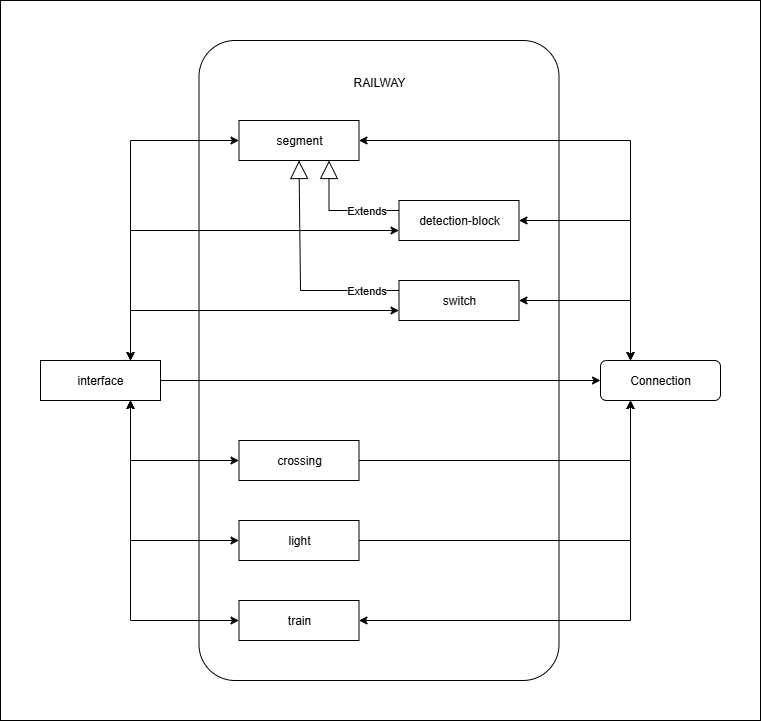

The diagram above was exported from draw.io. Its source (the exported page's mxGraphModel, read from the mxfile embedded in the PNG):
<mxGraphModel dx="1410" dy="843" grid="1" gridSize="10" guides="1" tooltips="1" connect="1" arrows="1" fold="1" page="1" pageScale="1" pageWidth="827" pageHeight="1169" math="0" shadow="0">
  <root>
    <mxCell id="0" />
    <mxCell id="1" parent="0" />
    <mxCell id="ukBYVvb6VeLYnfk-ibtZ-31" value="" style="rounded=0;whiteSpace=wrap;html=1;" parent="1" vertex="1">
      <mxGeometry width="760" height="720" as="geometry" />
    </mxCell>
    <mxCell id="ukBYVvb6VeLYnfk-ibtZ-1" value="interface" style="rounded=0;whiteSpace=wrap;html=1;" parent="1" vertex="1">
      <mxGeometry x="40" y="360" width="120" height="40" as="geometry" />
    </mxCell>
    <mxCell id="ukBYVvb6VeLYnfk-ibtZ-2" value="" style="rounded=1;whiteSpace=wrap;html=1;arcSize=10;" parent="1" vertex="1">
      <mxGeometry x="198.5" y="40" width="360" height="640" as="geometry" />
    </mxCell>
    <mxCell id="ukBYVvb6VeLYnfk-ibtZ-3" value="segment" style="rounded=0;whiteSpace=wrap;html=1;" parent="1" vertex="1">
      <mxGeometry x="238.5" y="120" width="120" height="40" as="geometry" />
    </mxCell>
    <mxCell id="ukBYVvb6VeLYnfk-ibtZ-4" value="detection-block" style="rounded=0;whiteSpace=wrap;html=1;" parent="1" vertex="1">
      <mxGeometry x="398.5" y="200" width="120" height="40" as="geometry" />
    </mxCell>
    <mxCell id="ukBYVvb6VeLYnfk-ibtZ-5" value="switch" style="rounded=0;whiteSpace=wrap;html=1;" parent="1" vertex="1">
      <mxGeometry x="398.5" y="280" width="120" height="40" as="geometry" />
    </mxCell>
    <mxCell id="ukBYVvb6VeLYnfk-ibtZ-6" value="crossing" style="rounded=0;whiteSpace=wrap;html=1;" parent="1" vertex="1">
      <mxGeometry x="238.5" y="440" width="120" height="40" as="geometry" />
    </mxCell>
    <mxCell id="ukBYVvb6VeLYnfk-ibtZ-7" value="light" style="rounded=0;whiteSpace=wrap;html=1;" parent="1" vertex="1">
      <mxGeometry x="238.5" y="520" width="120" height="40" as="geometry" />
    </mxCell>
    <mxCell id="ukBYVvb6VeLYnfk-ibtZ-8" value="train" style="rounded=0;whiteSpace=wrap;html=1;" parent="1" vertex="1">
      <mxGeometry x="238.5" y="600" width="120" height="40" as="geometry" />
    </mxCell>
    <mxCell id="ukBYVvb6VeLYnfk-ibtZ-9" value="Connection" style="rounded=1;whiteSpace=wrap;html=1;" parent="1" vertex="1">
      <mxGeometry x="600" y="360" width="120" height="40" as="geometry" />
    </mxCell>
    <mxCell id="ukBYVvb6VeLYnfk-ibtZ-13" value="" style="endArrow=classic;startArrow=classic;html=1;rounded=0;entryX=0.25;entryY=0;entryDx=0;entryDy=0;" parent="1" source="ukBYVvb6VeLYnfk-ibtZ-3" target="ukBYVvb6VeLYnfk-ibtZ-9" edge="1">
      <mxGeometry width="50" height="50" relative="1" as="geometry">
        <mxPoint x="230" y="320" as="sourcePoint" />
        <mxPoint x="280" y="270" as="targetPoint" />
        <Array as="points">
          <mxPoint x="630" y="140" />
        </Array>
      </mxGeometry>
    </mxCell>
    <mxCell id="ukBYVvb6VeLYnfk-ibtZ-14" value="" style="endArrow=classic;startArrow=classic;html=1;rounded=0;entryX=0.25;entryY=0;entryDx=0;entryDy=0;" parent="1" source="ukBYVvb6VeLYnfk-ibtZ-4" target="ukBYVvb6VeLYnfk-ibtZ-9" edge="1">
      <mxGeometry width="50" height="50" relative="1" as="geometry">
        <mxPoint x="230" y="320" as="sourcePoint" />
        <mxPoint x="640" y="360" as="targetPoint" />
        <Array as="points">
          <mxPoint x="630" y="220" />
        </Array>
      </mxGeometry>
    </mxCell>
    <mxCell id="ukBYVvb6VeLYnfk-ibtZ-15" value="" style="endArrow=classic;startArrow=classic;html=1;rounded=0;entryX=0.25;entryY=0;entryDx=0;entryDy=0;" parent="1" source="ukBYVvb6VeLYnfk-ibtZ-5" target="ukBYVvb6VeLYnfk-ibtZ-9" edge="1">
      <mxGeometry width="50" height="50" relative="1" as="geometry">
        <mxPoint x="230" y="320" as="sourcePoint" />
        <mxPoint x="280" y="270" as="targetPoint" />
        <Array as="points">
          <mxPoint x="630" y="300" />
        </Array>
      </mxGeometry>
    </mxCell>
    <mxCell id="ukBYVvb6VeLYnfk-ibtZ-18" value="" style="endArrow=classic;startArrow=classic;html=1;rounded=0;exitX=1;exitY=0.5;exitDx=0;exitDy=0;entryX=0.25;entryY=1;entryDx=0;entryDy=0;" parent="1" source="ukBYVvb6VeLYnfk-ibtZ-8" target="ukBYVvb6VeLYnfk-ibtZ-9" edge="1">
      <mxGeometry width="50" height="50" relative="1" as="geometry">
        <mxPoint x="230" y="320" as="sourcePoint" />
        <mxPoint x="280" y="270" as="targetPoint" />
        <Array as="points">
          <mxPoint x="630" y="620" />
        </Array>
      </mxGeometry>
    </mxCell>
    <mxCell id="ukBYVvb6VeLYnfk-ibtZ-19" value="" style="endArrow=classic;startArrow=classic;html=1;rounded=0;exitX=0.75;exitY=0;exitDx=0;exitDy=0;" parent="1" source="ukBYVvb6VeLYnfk-ibtZ-1" target="ukBYVvb6VeLYnfk-ibtZ-3" edge="1">
      <mxGeometry width="50" height="50" relative="1" as="geometry">
        <mxPoint x="85" y="480" as="sourcePoint" />
        <mxPoint x="305" y="440" as="targetPoint" />
        <Array as="points">
          <mxPoint x="130" y="140" />
        </Array>
      </mxGeometry>
    </mxCell>
    <mxCell id="ukBYVvb6VeLYnfk-ibtZ-20" value="" style="endArrow=classic;html=1;rounded=0;" parent="1" source="ukBYVvb6VeLYnfk-ibtZ-1" target="ukBYVvb6VeLYnfk-ibtZ-9" edge="1">
      <mxGeometry width="50" height="50" relative="1" as="geometry">
        <mxPoint x="230" y="510" as="sourcePoint" />
        <mxPoint x="280" y="460" as="targetPoint" />
      </mxGeometry>
    </mxCell>
    <mxCell id="ukBYVvb6VeLYnfk-ibtZ-21" value="" style="endArrow=classic;startArrow=classic;html=1;rounded=0;entryX=0;entryY=0.75;entryDx=0;entryDy=0;exitX=0.75;exitY=0;exitDx=0;exitDy=0;" parent="1" source="ukBYVvb6VeLYnfk-ibtZ-1" target="ukBYVvb6VeLYnfk-ibtZ-5" edge="1">
      <mxGeometry width="50" height="50" relative="1" as="geometry">
        <mxPoint x="65" y="360" as="sourcePoint" />
        <mxPoint x="115" y="290" as="targetPoint" />
        <Array as="points">
          <mxPoint x="130" y="310" />
        </Array>
      </mxGeometry>
    </mxCell>
    <mxCell id="ukBYVvb6VeLYnfk-ibtZ-22" value="" style="endArrow=classic;startArrow=classic;html=1;rounded=0;entryX=0;entryY=0.75;entryDx=0;entryDy=0;exitX=0.75;exitY=0;exitDx=0;exitDy=0;" parent="1" source="ukBYVvb6VeLYnfk-ibtZ-1" target="ukBYVvb6VeLYnfk-ibtZ-4" edge="1">
      <mxGeometry width="50" height="50" relative="1" as="geometry">
        <mxPoint x="255" y="410" as="sourcePoint" />
        <mxPoint x="125" y="250" as="targetPoint" />
        <Array as="points">
          <mxPoint x="130" y="230" />
        </Array>
      </mxGeometry>
    </mxCell>
    <mxCell id="ukBYVvb6VeLYnfk-ibtZ-23" value="" style="endArrow=classic;startArrow=classic;html=1;rounded=0;exitX=0.75;exitY=1;exitDx=0;exitDy=0;" parent="1" source="ukBYVvb6VeLYnfk-ibtZ-1" target="ukBYVvb6VeLYnfk-ibtZ-6" edge="1">
      <mxGeometry width="50" height="50" relative="1" as="geometry">
        <mxPoint x="255" y="410" as="sourcePoint" />
        <mxPoint x="305" y="360" as="targetPoint" />
        <Array as="points">
          <mxPoint x="130" y="460" />
        </Array>
      </mxGeometry>
    </mxCell>
    <mxCell id="ukBYVvb6VeLYnfk-ibtZ-24" value="" style="endArrow=classic;startArrow=classic;html=1;rounded=0;exitX=0.75;exitY=1;exitDx=0;exitDy=0;" parent="1" source="ukBYVvb6VeLYnfk-ibtZ-1" target="ukBYVvb6VeLYnfk-ibtZ-7" edge="1">
      <mxGeometry width="50" height="50" relative="1" as="geometry">
        <mxPoint x="255" y="410" as="sourcePoint" />
        <mxPoint x="305" y="360" as="targetPoint" />
        <Array as="points">
          <mxPoint x="130" y="540" />
        </Array>
      </mxGeometry>
    </mxCell>
    <mxCell id="ukBYVvb6VeLYnfk-ibtZ-25" value="" style="endArrow=classic;startArrow=classic;html=1;rounded=0;exitX=0.75;exitY=1;exitDx=0;exitDy=0;" parent="1" source="ukBYVvb6VeLYnfk-ibtZ-1" target="ukBYVvb6VeLYnfk-ibtZ-8" edge="1">
      <mxGeometry width="50" height="50" relative="1" as="geometry">
        <mxPoint x="255" y="410" as="sourcePoint" />
        <mxPoint x="305" y="360" as="targetPoint" />
        <Array as="points">
          <mxPoint x="130" y="620" />
        </Array>
      </mxGeometry>
    </mxCell>
    <mxCell id="ukBYVvb6VeLYnfk-ibtZ-26" value="Extends" style="endArrow=block;endSize=16;endFill=0;html=1;rounded=0;exitX=0;exitY=0.25;exitDx=0;exitDy=0;entryX=0.5;entryY=1;entryDx=0;entryDy=0;" parent="1" source="ukBYVvb6VeLYnfk-ibtZ-5" target="ukBYVvb6VeLYnfk-ibtZ-3" edge="1">
      <mxGeometry x="-0.7131" width="160" relative="1" as="geometry">
        <mxPoint x="408.5" y="279.9999999999999" as="sourcePoint" />
        <mxPoint x="278.5" y="160" as="targetPoint" />
        <Array as="points">
          <mxPoint x="300" y="290" />
        </Array>
        <mxPoint as="offset" />
      </mxGeometry>
    </mxCell>
    <mxCell id="ukBYVvb6VeLYnfk-ibtZ-27" value="Extends" style="endArrow=block;endSize=16;endFill=0;html=1;rounded=0;exitX=0;exitY=0.25;exitDx=0;exitDy=0;entryX=0.75;entryY=1;entryDx=0;entryDy=0;" parent="1" source="ukBYVvb6VeLYnfk-ibtZ-4" target="ukBYVvb6VeLYnfk-ibtZ-3" edge="1">
      <mxGeometry x="-0.4417" width="160" relative="1" as="geometry">
        <mxPoint x="229.5" y="380" as="sourcePoint" />
        <mxPoint x="339.5" y="160" as="targetPoint" />
        <Array as="points">
          <mxPoint x="328.5" y="210" />
        </Array>
        <mxPoint as="offset" />
      </mxGeometry>
    </mxCell>
    <mxCell id="ukBYVvb6VeLYnfk-ibtZ-28" value="RAILWAY" style="text;html=1;align=center;verticalAlign=middle;whiteSpace=wrap;rounded=0;" parent="1" vertex="1">
      <mxGeometry x="348.5" y="67" width="60" height="30" as="geometry" />
    </mxCell>
    <mxCell id="ukBYVvb6VeLYnfk-ibtZ-29" value="" style="endArrow=classic;html=1;rounded=0;entryX=0.25;entryY=1;entryDx=0;entryDy=0;" parent="1" source="ukBYVvb6VeLYnfk-ibtZ-6" target="ukBYVvb6VeLYnfk-ibtZ-9" edge="1">
      <mxGeometry width="50" height="50" relative="1" as="geometry">
        <mxPoint x="110" y="370" as="sourcePoint" />
        <mxPoint x="610" y="370" as="targetPoint" />
        <Array as="points">
          <mxPoint x="630" y="460" />
        </Array>
      </mxGeometry>
    </mxCell>
    <mxCell id="ukBYVvb6VeLYnfk-ibtZ-30" value="" style="endArrow=classic;html=1;rounded=0;entryX=0.25;entryY=1;entryDx=0;entryDy=0;" parent="1" source="ukBYVvb6VeLYnfk-ibtZ-7" target="ukBYVvb6VeLYnfk-ibtZ-9" edge="1">
      <mxGeometry width="50" height="50" relative="1" as="geometry">
        <mxPoint x="310" y="421" as="sourcePoint" />
        <mxPoint x="610" y="379" as="targetPoint" />
        <Array as="points">
          <mxPoint x="630" y="540" />
        </Array>
      </mxGeometry>
    </mxCell>
  </root>
</mxGraphModel>